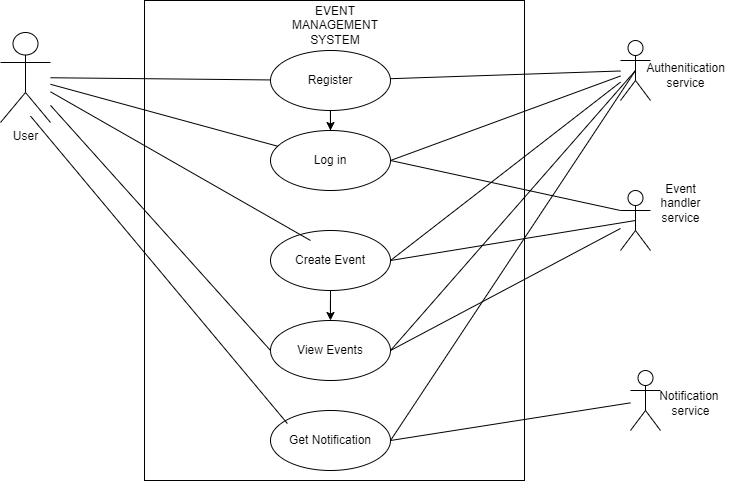

The diagram above was exported from draw.io. Its source (the exported page's mxGraphModel, read from the mxfile embedded in the PNG):
<mxGraphModel dx="901" dy="534" grid="1" gridSize="10" guides="1" tooltips="1" connect="1" arrows="1" fold="1" page="1" pageScale="1" pageWidth="827" pageHeight="1169" background="#ffffff" math="0" shadow="0">
  <root>
    <mxCell id="0" />
    <mxCell id="1" parent="0" />
    <mxCell id="2_cz0iI6kxTagNP4lj26-1" value="" style="rounded=0;whiteSpace=wrap;html=1;" vertex="1" parent="1">
      <mxGeometry x="224" y="100" width="380" height="480" as="geometry" />
    </mxCell>
    <mxCell id="2_cz0iI6kxTagNP4lj26-4" value="" style="edgeStyle=orthogonalEdgeStyle;rounded=0;orthogonalLoop=1;jettySize=auto;html=1;" edge="1" parent="1" source="2_cz0iI6kxTagNP4lj26-2" target="2_cz0iI6kxTagNP4lj26-3">
      <mxGeometry relative="1" as="geometry" />
    </mxCell>
    <mxCell id="2_cz0iI6kxTagNP4lj26-2" value="Register" style="ellipse;whiteSpace=wrap;html=1;" vertex="1" parent="1">
      <mxGeometry x="350" y="150" width="120" height="60" as="geometry" />
    </mxCell>
    <mxCell id="2_cz0iI6kxTagNP4lj26-3" value="Log in" style="ellipse;whiteSpace=wrap;html=1;" vertex="1" parent="1">
      <mxGeometry x="350" y="230" width="120" height="60" as="geometry" />
    </mxCell>
    <mxCell id="2_cz0iI6kxTagNP4lj26-8" value="" style="edgeStyle=orthogonalEdgeStyle;rounded=0;orthogonalLoop=1;jettySize=auto;html=1;" edge="1" parent="1" source="2_cz0iI6kxTagNP4lj26-5" target="2_cz0iI6kxTagNP4lj26-7">
      <mxGeometry relative="1" as="geometry" />
    </mxCell>
    <mxCell id="2_cz0iI6kxTagNP4lj26-5" value="Create Event" style="ellipse;whiteSpace=wrap;html=1;" vertex="1" parent="1">
      <mxGeometry x="350" y="330" width="120" height="60" as="geometry" />
    </mxCell>
    <mxCell id="2_cz0iI6kxTagNP4lj26-7" value="View Events" style="ellipse;whiteSpace=wrap;html=1;" vertex="1" parent="1">
      <mxGeometry x="350" y="420" width="120" height="60" as="geometry" />
    </mxCell>
    <mxCell id="2_cz0iI6kxTagNP4lj26-9" value="Get Notification" style="ellipse;whiteSpace=wrap;html=1;" vertex="1" parent="1">
      <mxGeometry x="350" y="510" width="120" height="60" as="geometry" />
    </mxCell>
    <mxCell id="2_cz0iI6kxTagNP4lj26-10" value="User" style="shape=umlActor;verticalLabelPosition=bottom;verticalAlign=top;html=1;outlineConnect=0;" vertex="1" parent="1">
      <mxGeometry x="80" y="132" width="50" height="90" as="geometry" />
    </mxCell>
    <mxCell id="2_cz0iI6kxTagNP4lj26-17" value="" style="shape=umlActor;verticalLabelPosition=bottom;verticalAlign=top;html=1;outlineConnect=0;" vertex="1" parent="1">
      <mxGeometry x="700" y="140" width="30" height="60" as="geometry" />
    </mxCell>
    <mxCell id="2_cz0iI6kxTagNP4lj26-18" value="Authenitication&lt;br&gt;service" style="text;html=1;align=center;verticalAlign=middle;resizable=0;points=[];autosize=1;strokeColor=none;fillColor=none;" vertex="1" parent="1">
      <mxGeometry x="715" y="155" width="100" height="40" as="geometry" />
    </mxCell>
    <mxCell id="2_cz0iI6kxTagNP4lj26-20" value="" style="shape=umlActor;verticalLabelPosition=bottom;verticalAlign=top;html=1;outlineConnect=0;" vertex="1" parent="1">
      <mxGeometry x="700" y="290" width="30" height="60" as="geometry" />
    </mxCell>
    <mxCell id="2_cz0iI6kxTagNP4lj26-21" value="Event&lt;br&gt;handler&lt;br&gt;service" style="text;html=1;align=center;verticalAlign=middle;resizable=0;points=[];autosize=1;strokeColor=none;fillColor=none;" vertex="1" parent="1">
      <mxGeometry x="730" y="273" width="60" height="60" as="geometry" />
    </mxCell>
    <mxCell id="2_cz0iI6kxTagNP4lj26-22" value="" style="shape=umlActor;verticalLabelPosition=bottom;verticalAlign=top;html=1;outlineConnect=0;" vertex="1" parent="1">
      <mxGeometry x="710" y="470" width="30" height="60" as="geometry" />
    </mxCell>
    <mxCell id="2_cz0iI6kxTagNP4lj26-23" value="Notification&amp;nbsp;&lt;br&gt;service" style="text;html=1;align=center;verticalAlign=middle;resizable=0;points=[];autosize=1;strokeColor=none;fillColor=none;" vertex="1" parent="1">
      <mxGeometry x="725" y="483" width="90" height="40" as="geometry" />
    </mxCell>
    <mxCell id="2_cz0iI6kxTagNP4lj26-24" value="" style="endArrow=none;html=1;rounded=0;" edge="1" parent="1" target="2_cz0iI6kxTagNP4lj26-10">
      <mxGeometry width="50" height="50" relative="1" as="geometry">
        <mxPoint x="390" y="340" as="sourcePoint" />
        <mxPoint x="440" y="290" as="targetPoint" />
      </mxGeometry>
    </mxCell>
    <mxCell id="2_cz0iI6kxTagNP4lj26-25" value="" style="endArrow=none;html=1;rounded=0;" edge="1" parent="1" source="2_cz0iI6kxTagNP4lj26-3" target="2_cz0iI6kxTagNP4lj26-10">
      <mxGeometry width="50" height="50" relative="1" as="geometry">
        <mxPoint x="390" y="340" as="sourcePoint" />
        <mxPoint x="440" y="290" as="targetPoint" />
        <Array as="points" />
      </mxGeometry>
    </mxCell>
    <mxCell id="2_cz0iI6kxTagNP4lj26-26" value="" style="endArrow=none;html=1;rounded=0;exitX=0;exitY=0.5;exitDx=0;exitDy=0;" edge="1" parent="1" source="2_cz0iI6kxTagNP4lj26-7" target="2_cz0iI6kxTagNP4lj26-10">
      <mxGeometry width="50" height="50" relative="1" as="geometry">
        <mxPoint x="390" y="340" as="sourcePoint" />
        <mxPoint x="440" y="290" as="targetPoint" />
      </mxGeometry>
    </mxCell>
    <mxCell id="2_cz0iI6kxTagNP4lj26-27" value="" style="endArrow=none;html=1;rounded=0;" edge="1" parent="1" source="2_cz0iI6kxTagNP4lj26-2" target="2_cz0iI6kxTagNP4lj26-10">
      <mxGeometry width="50" height="50" relative="1" as="geometry">
        <mxPoint x="390" y="340" as="sourcePoint" />
        <mxPoint x="440" y="290" as="targetPoint" />
      </mxGeometry>
    </mxCell>
    <mxCell id="2_cz0iI6kxTagNP4lj26-28" value="" style="endArrow=none;html=1;rounded=0;" edge="1" parent="1">
      <mxGeometry width="50" height="50" relative="1" as="geometry">
        <mxPoint x="366.8644197605945" y="522.999930784997" as="sourcePoint" />
        <mxPoint x="110" y="215.5980327868853" as="targetPoint" />
      </mxGeometry>
    </mxCell>
    <mxCell id="2_cz0iI6kxTagNP4lj26-29" value="EVENT MANAGEMENT SYSTEM" style="text;html=1;strokeColor=none;fillColor=none;align=center;verticalAlign=middle;whiteSpace=wrap;rounded=0;" vertex="1" parent="1">
      <mxGeometry x="360" y="110" width="110" height="30" as="geometry" />
    </mxCell>
    <mxCell id="2_cz0iI6kxTagNP4lj26-30" value="" style="endArrow=none;html=1;rounded=0;" edge="1" parent="1" source="2_cz0iI6kxTagNP4lj26-2" target="2_cz0iI6kxTagNP4lj26-17">
      <mxGeometry width="50" height="50" relative="1" as="geometry">
        <mxPoint x="390" y="340" as="sourcePoint" />
        <mxPoint x="440" y="290" as="targetPoint" />
      </mxGeometry>
    </mxCell>
    <mxCell id="2_cz0iI6kxTagNP4lj26-31" value="" style="endArrow=none;html=1;rounded=0;exitX=1;exitY=0.5;exitDx=0;exitDy=0;" edge="1" parent="1" source="2_cz0iI6kxTagNP4lj26-3" target="2_cz0iI6kxTagNP4lj26-17">
      <mxGeometry width="50" height="50" relative="1" as="geometry">
        <mxPoint x="400" y="310" as="sourcePoint" />
        <mxPoint x="450" y="260" as="targetPoint" />
      </mxGeometry>
    </mxCell>
    <mxCell id="2_cz0iI6kxTagNP4lj26-32" value="" style="endArrow=none;html=1;rounded=0;entryX=0;entryY=0.3333333333333333;entryDx=0;entryDy=0;entryPerimeter=0;exitX=1;exitY=0.5;exitDx=0;exitDy=0;" edge="1" parent="1" source="2_cz0iI6kxTagNP4lj26-3" target="2_cz0iI6kxTagNP4lj26-20">
      <mxGeometry width="50" height="50" relative="1" as="geometry">
        <mxPoint x="390" y="310" as="sourcePoint" />
        <mxPoint x="440" y="260" as="targetPoint" />
      </mxGeometry>
    </mxCell>
    <mxCell id="2_cz0iI6kxTagNP4lj26-33" value="" style="endArrow=none;html=1;rounded=0;entryX=0.5;entryY=0.5;entryDx=0;entryDy=0;entryPerimeter=0;exitX=1;exitY=0.5;exitDx=0;exitDy=0;" edge="1" parent="1" source="2_cz0iI6kxTagNP4lj26-5" target="2_cz0iI6kxTagNP4lj26-20">
      <mxGeometry width="50" height="50" relative="1" as="geometry">
        <mxPoint x="390" y="310" as="sourcePoint" />
        <mxPoint x="440" y="260" as="targetPoint" />
      </mxGeometry>
    </mxCell>
    <mxCell id="2_cz0iI6kxTagNP4lj26-34" value="" style="endArrow=none;html=1;rounded=0;exitX=1;exitY=0.5;exitDx=0;exitDy=0;" edge="1" parent="1" source="2_cz0iI6kxTagNP4lj26-5" target="2_cz0iI6kxTagNP4lj26-17">
      <mxGeometry width="50" height="50" relative="1" as="geometry">
        <mxPoint x="390" y="310" as="sourcePoint" />
        <mxPoint x="440" y="260" as="targetPoint" />
      </mxGeometry>
    </mxCell>
    <mxCell id="2_cz0iI6kxTagNP4lj26-35" value="" style="endArrow=none;html=1;rounded=0;exitX=1;exitY=0.5;exitDx=0;exitDy=0;" edge="1" parent="1" source="2_cz0iI6kxTagNP4lj26-7" target="2_cz0iI6kxTagNP4lj26-20">
      <mxGeometry width="50" height="50" relative="1" as="geometry">
        <mxPoint x="390" y="310" as="sourcePoint" />
        <mxPoint x="440" y="260" as="targetPoint" />
      </mxGeometry>
    </mxCell>
    <mxCell id="2_cz0iI6kxTagNP4lj26-36" value="" style="endArrow=none;html=1;rounded=0;entryX=0.5;entryY=0.5;entryDx=0;entryDy=0;entryPerimeter=0;" edge="1" parent="1" target="2_cz0iI6kxTagNP4lj26-17">
      <mxGeometry width="50" height="50" relative="1" as="geometry">
        <mxPoint x="470" y="450" as="sourcePoint" />
        <mxPoint x="440" y="330" as="targetPoint" />
      </mxGeometry>
    </mxCell>
    <mxCell id="2_cz0iI6kxTagNP4lj26-37" value="" style="endArrow=none;html=1;rounded=0;exitX=1;exitY=0.5;exitDx=0;exitDy=0;" edge="1" parent="1" source="2_cz0iI6kxTagNP4lj26-9" target="2_cz0iI6kxTagNP4lj26-22">
      <mxGeometry width="50" height="50" relative="1" as="geometry">
        <mxPoint x="390" y="380" as="sourcePoint" />
        <mxPoint x="440" y="330" as="targetPoint" />
      </mxGeometry>
    </mxCell>
    <mxCell id="2_cz0iI6kxTagNP4lj26-38" value="" style="endArrow=none;html=1;rounded=0;entryX=0.5;entryY=0.5;entryDx=0;entryDy=0;entryPerimeter=0;exitX=1;exitY=0.5;exitDx=0;exitDy=0;" edge="1" parent="1" source="2_cz0iI6kxTagNP4lj26-9" target="2_cz0iI6kxTagNP4lj26-17">
      <mxGeometry width="50" height="50" relative="1" as="geometry">
        <mxPoint x="390" y="380" as="sourcePoint" />
        <mxPoint x="440" y="330" as="targetPoint" />
      </mxGeometry>
    </mxCell>
  </root>
</mxGraphModel>